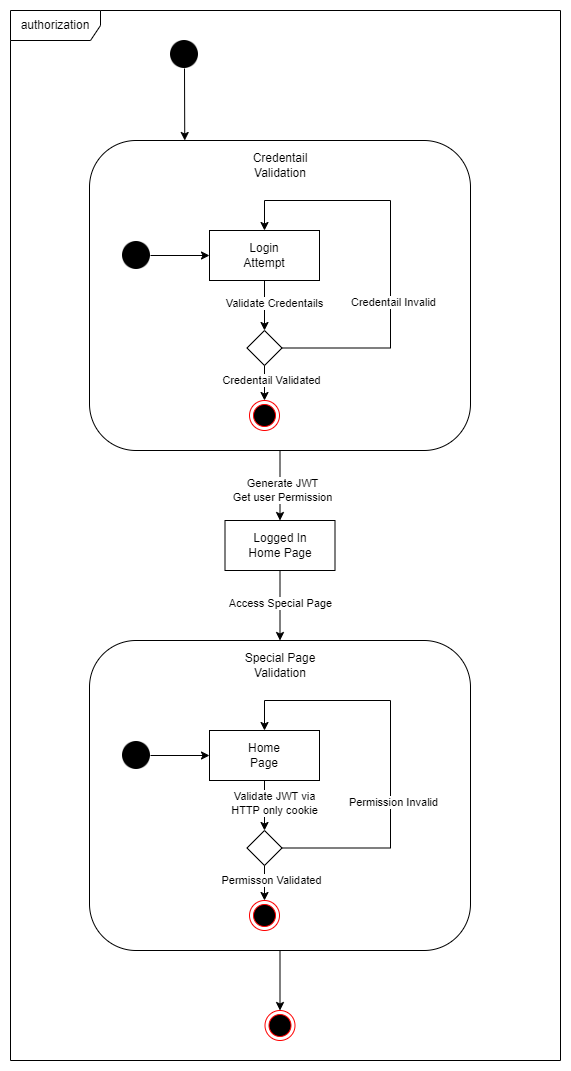

The diagram above was exported from draw.io. Its source (the exported page's mxGraphModel, read from the mxfile embedded in the PNG):
<mxGraphModel dx="654" dy="549" grid="1" gridSize="10" guides="1" tooltips="1" connect="1" arrows="1" fold="1" page="1" pageScale="1" pageWidth="827" pageHeight="1169" math="0" shadow="0">
  <root>
    <mxCell id="0" />
    <mxCell id="1" parent="0" />
    <mxCell id="CiSGH-3y8F47Q1l1Sqxc-2" value="authorization" style="shape=umlFrame;whiteSpace=wrap;html=1;pointerEvents=0;width=90;height=30;" parent="1" vertex="1">
      <mxGeometry x="40" y="690" width="550" height="1050" as="geometry" />
    </mxCell>
    <mxCell id="CiSGH-3y8F47Q1l1Sqxc-20" value="" style="group" parent="1" connectable="0" vertex="1">
      <mxGeometry x="119" y="820" width="381" height="310" as="geometry" />
    </mxCell>
    <mxCell id="CiSGH-3y8F47Q1l1Sqxc-17" value="" style="rounded=1;whiteSpace=wrap;html=1;" parent="CiSGH-3y8F47Q1l1Sqxc-20" vertex="1">
      <mxGeometry width="381" height="310" as="geometry" />
    </mxCell>
    <mxCell id="CiSGH-3y8F47Q1l1Sqxc-1" value="Login&lt;div&gt;Attempt&lt;/div&gt;" style="html=1;whiteSpace=wrap;" parent="CiSGH-3y8F47Q1l1Sqxc-20" vertex="1">
      <mxGeometry x="120" y="90" width="110" height="50" as="geometry" />
    </mxCell>
    <mxCell id="CiSGH-3y8F47Q1l1Sqxc-4" value="" style="endArrow=classic;html=1;rounded=0;exitX=0.5;exitY=1;exitDx=0;exitDy=0;entryX=0.5;entryY=0;entryDx=0;entryDy=0;" parent="CiSGH-3y8F47Q1l1Sqxc-20" source="CiSGH-3y8F47Q1l1Sqxc-1" target="CiSGH-3y8F47Q1l1Sqxc-10" edge="1">
      <mxGeometry width="50" height="50" relative="1" as="geometry">
        <mxPoint x="240" y="120" as="sourcePoint" />
        <mxPoint x="401" y="115" as="targetPoint" />
      </mxGeometry>
    </mxCell>
    <mxCell id="CiSGH-3y8F47Q1l1Sqxc-13" value="Validate Credentails" style="edgeLabel;html=1;align=center;verticalAlign=middle;resizable=0;points=[];" parent="CiSGH-3y8F47Q1l1Sqxc-4" connectable="0" vertex="1">
      <mxGeometry x="-0.0978" y="-1" relative="1" as="geometry">
        <mxPoint x="10" y="-1" as="offset" />
      </mxGeometry>
    </mxCell>
    <mxCell id="CiSGH-3y8F47Q1l1Sqxc-6" value="" style="shape=image;html=1;verticalAlign=top;verticalLabelPosition=bottom;labelBackgroundColor=#ffffff;imageAspect=0;aspect=fixed;image=https://cdn4.iconfinder.com/data/icons/essential-app-2/16/record-round-circle-dot-128.png" parent="CiSGH-3y8F47Q1l1Sqxc-20" vertex="1">
      <mxGeometry x="33" y="101" width="28" height="28" as="geometry" />
    </mxCell>
    <mxCell id="CiSGH-3y8F47Q1l1Sqxc-7" value="" style="endArrow=classic;html=1;rounded=0;exitX=1;exitY=0.5;exitDx=0;exitDy=0;entryX=0;entryY=0.5;entryDx=0;entryDy=0;" parent="CiSGH-3y8F47Q1l1Sqxc-20" source="CiSGH-3y8F47Q1l1Sqxc-6" target="CiSGH-3y8F47Q1l1Sqxc-1" edge="1">
      <mxGeometry width="50" height="50" relative="1" as="geometry">
        <mxPoint x="240" y="320" as="sourcePoint" />
        <mxPoint x="290" y="270" as="targetPoint" />
      </mxGeometry>
    </mxCell>
    <mxCell id="CiSGH-3y8F47Q1l1Sqxc-11" style="edgeStyle=orthogonalEdgeStyle;rounded=0;orthogonalLoop=1;jettySize=auto;html=1;exitX=1;exitY=0.5;exitDx=0;exitDy=0;entryX=0.5;entryY=0;entryDx=0;entryDy=0;" parent="CiSGH-3y8F47Q1l1Sqxc-20" source="CiSGH-3y8F47Q1l1Sqxc-10" target="CiSGH-3y8F47Q1l1Sqxc-1" edge="1">
      <mxGeometry relative="1" as="geometry">
        <Array as="points">
          <mxPoint x="301" y="208" />
          <mxPoint x="301" y="60" />
          <mxPoint x="175" y="60" />
        </Array>
      </mxGeometry>
    </mxCell>
    <mxCell id="CiSGH-3y8F47Q1l1Sqxc-12" value="Credentail Invalid" style="edgeLabel;html=1;align=center;verticalAlign=middle;resizable=0;points=[];" parent="CiSGH-3y8F47Q1l1Sqxc-11" connectable="0" vertex="1">
      <mxGeometry x="0.1187" relative="1" as="geometry">
        <mxPoint x="2" y="75" as="offset" />
      </mxGeometry>
    </mxCell>
    <mxCell id="CiSGH-3y8F47Q1l1Sqxc-10" value="" style="rhombus;whiteSpace=wrap;html=1;" parent="CiSGH-3y8F47Q1l1Sqxc-20" vertex="1">
      <mxGeometry x="157.5" y="190" width="35" height="35" as="geometry" />
    </mxCell>
    <mxCell id="CiSGH-3y8F47Q1l1Sqxc-14" value="" style="ellipse;html=1;shape=endState;fillColor=#000000;strokeColor=#ff0000;" parent="CiSGH-3y8F47Q1l1Sqxc-20" vertex="1">
      <mxGeometry x="160" y="260" width="30" height="30" as="geometry" />
    </mxCell>
    <mxCell id="CiSGH-3y8F47Q1l1Sqxc-16" value="" style="endArrow=classic;html=1;rounded=0;exitX=0.5;exitY=1;exitDx=0;exitDy=0;entryX=0.5;entryY=0;entryDx=0;entryDy=0;" parent="CiSGH-3y8F47Q1l1Sqxc-20" source="CiSGH-3y8F47Q1l1Sqxc-10" target="CiSGH-3y8F47Q1l1Sqxc-14" edge="1">
      <mxGeometry width="50" height="50" relative="1" as="geometry">
        <mxPoint x="231" y="250" as="sourcePoint" />
        <mxPoint x="281" y="200" as="targetPoint" />
      </mxGeometry>
    </mxCell>
    <mxCell id="CiSGH-3y8F47Q1l1Sqxc-19" value="Credentail Validated" style="edgeLabel;html=1;align=center;verticalAlign=middle;resizable=0;points=[];" parent="CiSGH-3y8F47Q1l1Sqxc-16" connectable="0" vertex="1">
      <mxGeometry x="-0.219" y="-1" relative="1" as="geometry">
        <mxPoint x="7" as="offset" />
      </mxGeometry>
    </mxCell>
    <mxCell id="CiSGH-3y8F47Q1l1Sqxc-18" value="Credentail Validation" style="text;html=1;align=center;verticalAlign=middle;whiteSpace=wrap;rounded=0;" parent="CiSGH-3y8F47Q1l1Sqxc-20" vertex="1">
      <mxGeometry x="160.5" y="10" width="60" height="30" as="geometry" />
    </mxCell>
    <mxCell id="CiSGH-3y8F47Q1l1Sqxc-22" value="Logged In&lt;div&gt;Home Page&lt;/div&gt;" style="html=1;whiteSpace=wrap;" parent="1" vertex="1">
      <mxGeometry x="254.5" y="1200" width="110" height="50" as="geometry" />
    </mxCell>
    <mxCell id="CiSGH-3y8F47Q1l1Sqxc-23" value="" style="endArrow=classic;html=1;rounded=0;exitX=0.5;exitY=1;exitDx=0;exitDy=0;entryX=0.5;entryY=0;entryDx=0;entryDy=0;" parent="1" source="CiSGH-3y8F47Q1l1Sqxc-17" target="CiSGH-3y8F47Q1l1Sqxc-22" edge="1">
      <mxGeometry width="50" height="50" relative="1" as="geometry">
        <mxPoint x="340" y="1210" as="sourcePoint" />
        <mxPoint x="390" y="1160" as="targetPoint" />
      </mxGeometry>
    </mxCell>
    <mxCell id="CiSGH-3y8F47Q1l1Sqxc-24" value="Generate JWT&lt;div&gt;Get user Permission&lt;/div&gt;" style="edgeLabel;html=1;align=center;verticalAlign=middle;resizable=0;points=[];" parent="CiSGH-3y8F47Q1l1Sqxc-23" connectable="0" vertex="1">
      <mxGeometry x="-0.1657" y="-1" relative="1" as="geometry">
        <mxPoint x="3" y="10" as="offset" />
      </mxGeometry>
    </mxCell>
    <mxCell id="CiSGH-3y8F47Q1l1Sqxc-30" value="" style="group" parent="1" connectable="0" vertex="1">
      <mxGeometry x="119" y="1320" width="381" height="310" as="geometry" />
    </mxCell>
    <mxCell id="CiSGH-3y8F47Q1l1Sqxc-31" value="" style="rounded=1;whiteSpace=wrap;html=1;" parent="CiSGH-3y8F47Q1l1Sqxc-30" vertex="1">
      <mxGeometry width="381" height="310" as="geometry" />
    </mxCell>
    <mxCell id="CiSGH-3y8F47Q1l1Sqxc-32" value="Home&lt;div&gt;Page&lt;/div&gt;" style="html=1;whiteSpace=wrap;" parent="CiSGH-3y8F47Q1l1Sqxc-30" vertex="1">
      <mxGeometry x="120" y="90" width="110" height="50" as="geometry" />
    </mxCell>
    <mxCell id="CiSGH-3y8F47Q1l1Sqxc-33" value="" style="endArrow=classic;html=1;rounded=0;exitX=0.5;exitY=1;exitDx=0;exitDy=0;entryX=0.5;entryY=0;entryDx=0;entryDy=0;" parent="CiSGH-3y8F47Q1l1Sqxc-30" source="CiSGH-3y8F47Q1l1Sqxc-32" target="CiSGH-3y8F47Q1l1Sqxc-39" edge="1">
      <mxGeometry width="50" height="50" relative="1" as="geometry">
        <mxPoint x="240" y="120" as="sourcePoint" />
        <mxPoint x="401" y="115" as="targetPoint" />
      </mxGeometry>
    </mxCell>
    <mxCell id="CiSGH-3y8F47Q1l1Sqxc-34" value="Validate JWT via&lt;div&gt;HTTP only cookie&lt;/div&gt;" style="edgeLabel;html=1;align=center;verticalAlign=middle;resizable=0;points=[];" parent="CiSGH-3y8F47Q1l1Sqxc-33" connectable="0" vertex="1">
      <mxGeometry x="-0.0978" y="-1" relative="1" as="geometry">
        <mxPoint x="10" y="-1" as="offset" />
      </mxGeometry>
    </mxCell>
    <mxCell id="CiSGH-3y8F47Q1l1Sqxc-35" value="" style="shape=image;html=1;verticalAlign=top;verticalLabelPosition=bottom;labelBackgroundColor=#ffffff;imageAspect=0;aspect=fixed;image=https://cdn4.iconfinder.com/data/icons/essential-app-2/16/record-round-circle-dot-128.png" parent="CiSGH-3y8F47Q1l1Sqxc-30" vertex="1">
      <mxGeometry x="33" y="101" width="28" height="28" as="geometry" />
    </mxCell>
    <mxCell id="CiSGH-3y8F47Q1l1Sqxc-36" value="" style="endArrow=classic;html=1;rounded=0;exitX=1;exitY=0.5;exitDx=0;exitDy=0;entryX=0;entryY=0.5;entryDx=0;entryDy=0;" parent="CiSGH-3y8F47Q1l1Sqxc-30" source="CiSGH-3y8F47Q1l1Sqxc-35" target="CiSGH-3y8F47Q1l1Sqxc-32" edge="1">
      <mxGeometry width="50" height="50" relative="1" as="geometry">
        <mxPoint x="240" y="320" as="sourcePoint" />
        <mxPoint x="290" y="270" as="targetPoint" />
      </mxGeometry>
    </mxCell>
    <mxCell id="CiSGH-3y8F47Q1l1Sqxc-37" style="edgeStyle=orthogonalEdgeStyle;rounded=0;orthogonalLoop=1;jettySize=auto;html=1;exitX=1;exitY=0.5;exitDx=0;exitDy=0;entryX=0.5;entryY=0;entryDx=0;entryDy=0;" parent="CiSGH-3y8F47Q1l1Sqxc-30" source="CiSGH-3y8F47Q1l1Sqxc-39" target="CiSGH-3y8F47Q1l1Sqxc-32" edge="1">
      <mxGeometry relative="1" as="geometry">
        <Array as="points">
          <mxPoint x="301" y="208" />
          <mxPoint x="301" y="60" />
          <mxPoint x="175" y="60" />
        </Array>
      </mxGeometry>
    </mxCell>
    <mxCell id="CiSGH-3y8F47Q1l1Sqxc-38" value="Permission Invalid" style="edgeLabel;html=1;align=center;verticalAlign=middle;resizable=0;points=[];" parent="CiSGH-3y8F47Q1l1Sqxc-37" connectable="0" vertex="1">
      <mxGeometry x="0.1187" relative="1" as="geometry">
        <mxPoint x="2" y="75" as="offset" />
      </mxGeometry>
    </mxCell>
    <mxCell id="CiSGH-3y8F47Q1l1Sqxc-39" value="" style="rhombus;whiteSpace=wrap;html=1;" parent="CiSGH-3y8F47Q1l1Sqxc-30" vertex="1">
      <mxGeometry x="157.5" y="190" width="35" height="35" as="geometry" />
    </mxCell>
    <mxCell id="CiSGH-3y8F47Q1l1Sqxc-40" value="" style="ellipse;html=1;shape=endState;fillColor=#000000;strokeColor=#ff0000;" parent="CiSGH-3y8F47Q1l1Sqxc-30" vertex="1">
      <mxGeometry x="160" y="260" width="30" height="30" as="geometry" />
    </mxCell>
    <mxCell id="CiSGH-3y8F47Q1l1Sqxc-41" value="" style="endArrow=classic;html=1;rounded=0;exitX=0.5;exitY=1;exitDx=0;exitDy=0;entryX=0.5;entryY=0;entryDx=0;entryDy=0;" parent="CiSGH-3y8F47Q1l1Sqxc-30" source="CiSGH-3y8F47Q1l1Sqxc-39" target="CiSGH-3y8F47Q1l1Sqxc-40" edge="1">
      <mxGeometry width="50" height="50" relative="1" as="geometry">
        <mxPoint x="231" y="250" as="sourcePoint" />
        <mxPoint x="281" y="200" as="targetPoint" />
      </mxGeometry>
    </mxCell>
    <mxCell id="CiSGH-3y8F47Q1l1Sqxc-42" value="Permisson Validated" style="edgeLabel;html=1;align=center;verticalAlign=middle;resizable=0;points=[];" parent="CiSGH-3y8F47Q1l1Sqxc-41" connectable="0" vertex="1">
      <mxGeometry x="-0.219" y="-1" relative="1" as="geometry">
        <mxPoint x="7" as="offset" />
      </mxGeometry>
    </mxCell>
    <mxCell id="CiSGH-3y8F47Q1l1Sqxc-43" value="Special Page&lt;div&gt;Validation&lt;/div&gt;" style="text;html=1;align=center;verticalAlign=middle;whiteSpace=wrap;rounded=0;" parent="CiSGH-3y8F47Q1l1Sqxc-30" vertex="1">
      <mxGeometry x="150.75" y="10" width="79.5" height="30" as="geometry" />
    </mxCell>
    <mxCell id="CiSGH-3y8F47Q1l1Sqxc-44" value="" style="endArrow=classic;html=1;rounded=0;exitX=0.5;exitY=1;exitDx=0;exitDy=0;entryX=0.5;entryY=0;entryDx=0;entryDy=0;" parent="1" source="CiSGH-3y8F47Q1l1Sqxc-22" target="CiSGH-3y8F47Q1l1Sqxc-31" edge="1">
      <mxGeometry width="50" height="50" relative="1" as="geometry">
        <mxPoint x="270" y="1390" as="sourcePoint" />
        <mxPoint x="320" y="1340" as="targetPoint" />
      </mxGeometry>
    </mxCell>
    <mxCell id="CiSGH-3y8F47Q1l1Sqxc-45" value="Access Special Page" style="edgeLabel;html=1;align=center;verticalAlign=middle;resizable=0;points=[];" parent="CiSGH-3y8F47Q1l1Sqxc-44" connectable="0" vertex="1">
      <mxGeometry x="-0.0857" relative="1" as="geometry">
        <mxPoint as="offset" />
      </mxGeometry>
    </mxCell>
    <mxCell id="CiSGH-3y8F47Q1l1Sqxc-46" value="" style="ellipse;html=1;shape=endState;fillColor=#000000;strokeColor=#ff0000;" parent="1" vertex="1">
      <mxGeometry x="294.5" y="1690" width="30" height="30" as="geometry" />
    </mxCell>
    <mxCell id="CiSGH-3y8F47Q1l1Sqxc-47" value="" style="endArrow=classic;html=1;rounded=0;exitX=0.5;exitY=1;exitDx=0;exitDy=0;entryX=0.5;entryY=0;entryDx=0;entryDy=0;" parent="1" source="CiSGH-3y8F47Q1l1Sqxc-31" target="CiSGH-3y8F47Q1l1Sqxc-46" edge="1">
      <mxGeometry width="50" height="50" relative="1" as="geometry">
        <mxPoint x="310" y="1650" as="sourcePoint" />
        <mxPoint x="360" y="1600" as="targetPoint" />
      </mxGeometry>
    </mxCell>
    <mxCell id="CiSGH-3y8F47Q1l1Sqxc-48" value="" style="shape=image;html=1;verticalAlign=top;verticalLabelPosition=bottom;labelBackgroundColor=#ffffff;imageAspect=0;aspect=fixed;image=https://cdn4.iconfinder.com/data/icons/essential-app-2/16/record-round-circle-dot-128.png" parent="1" vertex="1">
      <mxGeometry x="200" y="720" width="28" height="28" as="geometry" />
    </mxCell>
    <mxCell id="CiSGH-3y8F47Q1l1Sqxc-49" value="" style="endArrow=classic;html=1;rounded=0;exitX=0.5;exitY=1;exitDx=0;exitDy=0;entryX=0.25;entryY=0;entryDx=0;entryDy=0;" parent="1" source="CiSGH-3y8F47Q1l1Sqxc-48" target="CiSGH-3y8F47Q1l1Sqxc-17" edge="1">
      <mxGeometry width="50" height="50" relative="1" as="geometry">
        <mxPoint x="300" y="990" as="sourcePoint" />
        <mxPoint x="350" y="940" as="targetPoint" />
      </mxGeometry>
    </mxCell>
  </root>
</mxGraphModel>